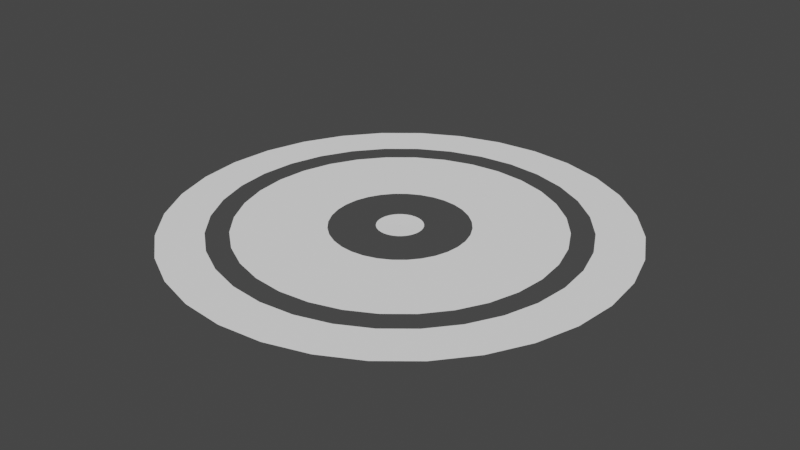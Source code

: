 # Source: cursor.blend  (saved by Blender 2.93.20; exported with 4.5.12 LTS)
import bpy
from mathutils import Matrix  # noqa: F401  (used for matrix-valued properties, if any)

bpy.ops.wm.read_factory_settings(use_empty=True)
scene = bpy.context.scene
scene.name = 'Scene'

# ---- collections
col_collection = bpy.data.collections.new('Collection'); scene.collection.children.link(col_collection)

# ---- materials (node trees are filled in below, after node groups)
mat_material = bpy.data.materials.new('Material')
mat_material.alpha_threshold = 0.0
mat_material.use_transparent_shadow = False
mat_material.line_color = (0.0, 0.0, 0.0, 1.0)

# ---- material node trees
mat_material.use_nodes = True; mat_material.node_tree.nodes.clear()
_N = mat_material.node_tree.nodes; _L = mat_material.node_tree.links
n0 = _N.new('ShaderNodeOutputMaterial'); n0.name = 'Material Output'; n0.location = (300, 300)
n1 = _N.new('ShaderNodeBsdfPrincipled'); n1.name = 'Principled BSDF'; n1.location = (10, 300)
n1.distribution = 'GGX'
n1.subsurface_method = 'BURLEY'
n1.inputs[0].default_value = (1.0, 1.0, 1.0, 1.0)
n1.inputs[2].default_value = 0.0
n1.inputs[3].default_value = 1.45
n1.inputs[13].default_value = 0.0
n1.inputs[20].default_value = 0.0
_L.new(n1.outputs[0], n0.inputs[0])
n0.is_active_output = True

# ---- world
world_world = bpy.data.worlds.new('World'); scene.world = world_world
world_world.use_nodes = True; world_world.node_tree.nodes.clear()
_N = world_world.node_tree.nodes; _L = world_world.node_tree.links
n0 = _N.new('ShaderNodeOutputWorld'); n0.name = 'World Output'; n0.location = (300, 300)
n1 = _N.new('ShaderNodeBackground'); n1.name = 'Background'; n1.location = (10, 300)
n1.inputs[0].default_value = (0.05088, 0.05088, 0.05088, 1.0)
_L.new(n1.outputs[0], n0.inputs[0])
n0.is_active_output = True
world_world.color = (0.05088, 0.05088, 0.05088)
world_world.use_sun_shadow = False
world_world.sun_shadow_jitter_overblur = 0.0

# ---- meshes
me_cone = bpy.data.meshes.new('Cone')
me_cone.from_pydata([(0.0, 1.0, -0.0005), (0.0, 0.8, 0.0005), (0.1951, 0.9808, -0.0005), (0.1561, 0.7846, 0.0005), (0.3827, 0.9239, -0.0005), (0.3061, 0.7391, 0.0005), (0.5556, 0.8315, -0.0005), (0.4445, 0.6652, 0.0005), (0.7071, 0.7071, -0.0005), (0.5657, 0.5657, 0.0005), (0.8315, 0.5556, -0.0005), (0.6652, 0.4445, 0.0005), (0.9239, 0.3827, -0.0005), (0.7391, 0.3061, 0.0005), (0.9808, 0.1951, -0.0005), (0.7846, 0.1561, 0.0005), (1.0, -4.371e-08, -0.0005), (0.8, -3.497e-08, 0.0005), (0.9808, -0.1951, -0.0005), (0.7846, -0.1561, 0.0005), (0.9239, -0.3827, -0.0005), (0.7391, -0.3061, 0.0005), (0.8315, -0.5556, -0.0005), (0.6652, -0.4445, 0.0005), (0.7071, -0.7071, -0.0005), (0.5657, -0.5657, 0.0005), (0.5556, -0.8315, -0.0005), (0.4445, -0.6652, 0.0005), (0.3827, -0.9239, -0.0005), (0.3061, -0.7391, 0.0005), (0.1951, -0.9808, -0.0005), (0.1561, -0.7846, 0.0005), (-8.742e-08, -1.0, -0.0005), (-6.994e-08, -0.8, 0.0005), (-0.1951, -0.9808, -0.0005), (-0.1561, -0.7846, 0.0005), (-0.3827, -0.9239, -0.0005), (-0.3061, -0.7391, 0.0005), (-0.5556, -0.8315, -0.0005), (-0.4445, -0.6652, 0.0005), (-0.7071, -0.7071, -0.0005), (-0.5657, -0.5657, 0.0005), (-0.8315, -0.5556, -0.0005), (-0.6652, -0.4445, 0.0005), (-0.9239, -0.3827, -0.0005), (-0.7391, -0.3061, 0.0005), (-0.9808, -0.1951, -0.0005), (-0.7846, -0.1561, 0.0005), (-1.0, 1.192e-08, -0.0005), (-0.8, 9.54e-09, 0.0005), (-0.9808, 0.1951, -0.0005), (-0.7846, 0.1561, 0.0005), (-0.9239, 0.3827, -0.0005), (-0.7391, 0.3061, 0.0005), (-0.8315, 0.5556, -0.0005), (-0.6652, 0.4445, 0.0005), (-0.7071, 0.7071, -0.0005), (-0.5657, 0.5657, 0.0005), (-0.5556, 0.8315, -0.0005), (-0.4445, 0.6652, 0.0005), (-0.3827, 0.9239, -0.0005), (-0.3061, 0.7391, 0.0005), (-0.1951, 0.9808, -0.0005), (-0.1561, 0.7846, 0.0005)], [], [(0, 1, 3, 2), (2, 3, 5, 4), (4, 5, 7, 6), (6, 7, 9, 8), (8, 9, 11, 10), (10, 11, 13, 12), (12, 13, 15, 14), (14, 15, 17, 16), (16, 17, 19, 18), (18, 19, 21, 20), (20, 21, 23, 22), (22, 23, 25, 24), (24, 25, 27, 26), (26, 27, 29, 28), (28, 29, 31, 30), (30, 31, 33, 32), (32, 33, 35, 34), (34, 35, 37, 36), (36, 37, 39, 38), (38, 39, 41, 40), (40, 41, 43, 42), (42, 43, 45, 44), (44, 45, 47, 46), (46, 47, 49, 48), (48, 49, 51, 50), (50, 51, 53, 52), (52, 53, 55, 54), (54, 55, 57, 56), (56, 57, 59, 58), (58, 59, 61, 60), (60, 61, 63, 62), (62, 63, 1, 0)])
_uv = me_cone.uv_layers.new(name='UVMap')
_uv.uv.foreach_set('vector', [1.0, 0.0, 1.0, 1.0, 0.9688, 1.0, 0.9688, 0.0, 0.9688, 0.0, 0.9688, 1.0, 0.9375, 1.0, 0.9375, 0.0, 0.9375, 0.0, 0.9375, 1.0, 0.9062, 1.0, 0.9062, 0.0, 0.9062, 0.0, 0.9062, 1.0, 0.875, 1.0, 0.875, 0.0, 0.875, 0.0, 0.875, 1.0, 0.8438, 1.0, 0.8438, 0.0, 0.8438, 0.0, 0.8438, 1.0, 0.8125, 1.0, 0.8125, 0.0, 0.8125, 0.0, 0.8125, 1.0, 0.7812, 1.0, 0.7812, 0.0, 0.7812, 0.0, 0.7812, 1.0, 0.75, 1.0, 0.75, 0.0, 0.75, 0.0, 0.75, 1.0, 0.7188, 1.0, 0.7188, 0.0, 0.7188, 0.0, 0.7188, 1.0, 0.6875, 1.0, 0.6875, 0.0, 0.6875, 0.0, 0.6875, 1.0, 0.6562, 1.0, 0.6562, 0.0, 0.6562, 0.0, 0.6562, 1.0, 0.625, 1.0, 0.625, 0.0, 0.625, 0.0, 0.625, 1.0, 0.5938, 1.0, 0.5938, 0.0, 0.5938, 0.0, 0.5938, 1.0, 0.5625, 1.0, 0.5625, 0.0, 0.5625, 0.0, 0.5625, 1.0, 0.5312, 1.0, 0.5312, 0.0, 0.5312, 0.0, 0.5312, 1.0, 0.5, 1.0, 0.5, 0.0, 0.5, 0.0, 0.5, 1.0, 0.4688, 1.0, 0.4688, 0.0, 0.4688, 0.0, 0.4688, 1.0, 0.4375, 1.0, 0.4375, 0.0, 0.4375, 0.0, 0.4375, 1.0, 0.4062, 1.0, 0.4062, 0.0, 0.4062, 0.0, 0.4062, 1.0, 0.375, 1.0, 0.375, 0.0, 0.375, 0.0, 0.375, 1.0, 0.3438, 1.0, 0.3438, 0.0, 0.3438, 0.0, 0.3438, 1.0, 0.3125, 1.0, 0.3125, 0.0, 0.3125, 0.0, 0.3125, 1.0, 0.2812, 1.0, 0.2812, 0.0, 0.2812, 0.0, 0.2812, 1.0, 0.25, 1.0, 0.25, 0.0, 0.25, 0.0, 0.25, 1.0, 0.2188, 1.0, 0.2188, 0.0, 0.2188, 0.0, 0.2188, 1.0, 0.1875, 1.0, 0.1875, 0.0, 0.1875, 0.0, 0.1875, 1.0, 0.1562, 1.0, 0.1562, 0.0, 0.1562, 0.0, 0.1562, 1.0, 0.125, 1.0, 0.125, 0.0, 0.125, 0.0, 0.125, 1.0, 0.09375, 1.0, 0.09375, 0.0, 0.09375, 0.0, 0.09375, 1.0, 0.0625, 1.0, 0.0625, 0.0, 0.0625, 0.0, 0.0625, 1.0, 0.03125, 1.0, 0.03125, 0.0, 0.03125, 0.0, 0.03125, 1.0, 0.0, 1.0, 0.0, 0.0])
me_cone.materials.append(mat_material)
me_cone.use_remesh_fix_poles = True
me_cone.use_remesh_preserve_attributes = False
me_cone.update()
me_cone_002 = bpy.data.meshes.new('Cone.002')
me_cone_002.from_pydata([(0.0, 0.001, -0.0005), (0.0, 0.1, 0.0005), (0.0001951, 0.0009808, -0.0005), (0.01951, 0.09808, 0.0005), (0.0003827, 0.0009239, -0.0005), (0.03827, 0.09239, 0.0005), (0.0005556, 0.0008315, -0.0005), (0.05556, 0.08315, 0.0005), (0.0007071, 0.0007071, -0.0005), (0.07071, 0.07071, 0.0005), (0.0008315, 0.0005556, -0.0005), (0.08315, 0.05556, 0.0005), (0.0009239, 0.0003827, -0.0005), (0.09239, 0.03827, 0.0005), (0.0009808, 0.0001951, -0.0005), (0.09808, 0.01951, 0.0005), (0.001, -4.371e-11, -0.0005), (0.1, -4.371e-09, 0.0005), (0.0009808, -0.0001951, -0.0005), (0.09808, -0.01951, 0.0005), (0.0009239, -0.0003827, -0.0005), (0.09239, -0.03827, 0.0005), (0.0008315, -0.0005556, -0.0005), (0.08315, -0.05556, 0.0005), (0.0007071, -0.0007071, -0.0005), (0.07071, -0.07071, 0.0005), (0.0005556, -0.0008315, -0.0005), (0.05556, -0.08315, 0.0005), (0.0003827, -0.0009239, -0.0005), (0.03827, -0.09239, 0.0005), (0.0001951, -0.0009808, -0.0005), (0.01951, -0.09808, 0.0005), (-8.742e-11, -0.001, -0.0005), (-8.742e-09, -0.1, 0.0005), (-0.0001951, -0.0009808, -0.0005), (-0.01951, -0.09808, 0.0005), (-0.0003827, -0.0009239, -0.0005), (-0.03827, -0.09239, 0.0005), (-0.0005556, -0.0008315, -0.0005), (-0.05556, -0.08315, 0.0005), (-0.0007071, -0.0007071, -0.0005), (-0.07071, -0.07071, 0.0005), (-0.0008315, -0.0005556, -0.0005), (-0.08315, -0.05556, 0.0005), (-0.0009239, -0.0003827, -0.0005), (-0.09239, -0.03827, 0.0005), (-0.0009808, -0.0001951, -0.0005), (-0.09808, -0.01951, 0.0005), (-0.001, 1.192e-11, -0.0005), (-0.1, 1.192e-09, 0.0005), (-0.0009808, 0.0001951, -0.0005), (-0.09808, 0.01951, 0.0005), (-0.0009239, 0.0003827, -0.0005), (-0.09239, 0.03827, 0.0005), (-0.0008315, 0.0005556, -0.0005), (-0.08315, 0.05556, 0.0005), (-0.0007071, 0.0007071, -0.0005), (-0.07071, 0.07071, 0.0005), (-0.0005556, 0.0008315, -0.0005), (-0.05556, 0.08315, 0.0005), (-0.0003827, 0.0009239, -0.0005), (-0.03827, 0.09239, 0.0005), (-0.0001951, 0.0009808, -0.0005), (-0.01951, 0.09808, 0.0005)], [], [(0, 1, 3, 2), (2, 3, 5, 4), (4, 5, 7, 6), (6, 7, 9, 8), (8, 9, 11, 10), (10, 11, 13, 12), (12, 13, 15, 14), (14, 15, 17, 16), (16, 17, 19, 18), (18, 19, 21, 20), (20, 21, 23, 22), (22, 23, 25, 24), (24, 25, 27, 26), (26, 27, 29, 28), (28, 29, 31, 30), (30, 31, 33, 32), (32, 33, 35, 34), (34, 35, 37, 36), (36, 37, 39, 38), (38, 39, 41, 40), (40, 41, 43, 42), (42, 43, 45, 44), (44, 45, 47, 46), (46, 47, 49, 48), (48, 49, 51, 50), (50, 51, 53, 52), (52, 53, 55, 54), (54, 55, 57, 56), (56, 57, 59, 58), (58, 59, 61, 60), (60, 61, 63, 62), (62, 63, 1, 0)])
_uv = me_cone_002.uv_layers.new(name='UVMap')
_uv.uv.foreach_set('vector', [1.0, 0.0, 1.0, 1.0, 0.9688, 1.0, 0.9688, 0.0, 0.9688, 0.0, 0.9688, 1.0, 0.9375, 1.0, 0.9375, 0.0, 0.9375, 0.0, 0.9375, 1.0, 0.9062, 1.0, 0.9062, 0.0, 0.9062, 0.0, 0.9062, 1.0, 0.875, 1.0, 0.875, 0.0, 0.875, 0.0, 0.875, 1.0, 0.8438, 1.0, 0.8438, 0.0, 0.8438, 0.0, 0.8438, 1.0, 0.8125, 1.0, 0.8125, 0.0, 0.8125, 0.0, 0.8125, 1.0, 0.7812, 1.0, 0.7812, 0.0, 0.7812, 0.0, 0.7812, 1.0, 0.75, 1.0, 0.75, 0.0, 0.75, 0.0, 0.75, 1.0, 0.7188, 1.0, 0.7188, 0.0, 0.7188, 0.0, 0.7188, 1.0, 0.6875, 1.0, 0.6875, 0.0, 0.6875, 0.0, 0.6875, 1.0, 0.6562, 1.0, 0.6562, 0.0, 0.6562, 0.0, 0.6562, 1.0, 0.625, 1.0, 0.625, 0.0, 0.625, 0.0, 0.625, 1.0, 0.5938, 1.0, 0.5938, 0.0, 0.5938, 0.0, 0.5938, 1.0, 0.5625, 1.0, 0.5625, 0.0, 0.5625, 0.0, 0.5625, 1.0, 0.5312, 1.0, 0.5312, 0.0, 0.5312, 0.0, 0.5312, 1.0, 0.5, 1.0, 0.5, 0.0, 0.5, 0.0, 0.5, 1.0, 0.4688, 1.0, 0.4688, 0.0, 0.4688, 0.0, 0.4688, 1.0, 0.4375, 1.0, 0.4375, 0.0, 0.4375, 0.0, 0.4375, 1.0, 0.4062, 1.0, 0.4062, 0.0, 0.4062, 0.0, 0.4062, 1.0, 0.375, 1.0, 0.375, 0.0, 0.375, 0.0, 0.375, 1.0, 0.3438, 1.0, 0.3438, 0.0, 0.3438, 0.0, 0.3438, 1.0, 0.3125, 1.0, 0.3125, 0.0, 0.3125, 0.0, 0.3125, 1.0, 0.2812, 1.0, 0.2812, 0.0, 0.2812, 0.0, 0.2812, 1.0, 0.25, 1.0, 0.25, 0.0, 0.25, 0.0, 0.25, 1.0, 0.2188, 1.0, 0.2188, 0.0, 0.2188, 0.0, 0.2188, 1.0, 0.1875, 1.0, 0.1875, 0.0, 0.1875, 0.0, 0.1875, 1.0, 0.1562, 1.0, 0.1562, 0.0, 0.1562, 0.0, 0.1562, 1.0, 0.125, 1.0, 0.125, 0.0, 0.125, 0.0, 0.125, 1.0, 0.09375, 1.0, 0.09375, 0.0, 0.09375, 0.0, 0.09375, 1.0, 0.0625, 1.0, 0.0625, 0.0, 0.0625, 0.0, 0.0625, 1.0, 0.03125, 1.0, 0.03125, 0.0, 0.03125, 0.0, 0.03125, 1.0, 0.0, 1.0, 0.0, 0.0])
me_cone_002.materials.append(mat_material)
me_cone_002.use_remesh_fix_poles = True
me_cone_002.use_remesh_preserve_attributes = False
me_cone_002.update()
me_cone_003 = bpy.data.meshes.new('Cone.003')
me_cone_003.from_pydata([(0.0, 0.7, -0.0005), (0.0, 0.3, 0.0005), (0.1366, 0.6865, -0.0005), (0.05853, 0.2942, 0.0005), (0.2679, 0.6467, -0.0005), (0.1148, 0.2772, 0.0005), (0.3889, 0.582, -0.0005), (0.1667, 0.2494, 0.0005), (0.495, 0.495, -0.0005), (0.2121, 0.2121, 0.0005), (0.582, 0.3889, -0.0005), (0.2494, 0.1667, 0.0005), (0.6467, 0.2679, -0.0005), (0.2772, 0.1148, 0.0005), (0.6865, 0.1366, -0.0005), (0.2942, 0.05853, 0.0005), (0.7, -3.06e-08, -0.0005), (0.3, -1.311e-08, 0.0005), (0.6865, -0.1366, -0.0005), (0.2942, -0.05853, 0.0005), (0.6467, -0.2679, -0.0005), (0.2772, -0.1148, 0.0005), (0.582, -0.3889, -0.0005), (0.2494, -0.1667, 0.0005), (0.495, -0.495, -0.0005), (0.2121, -0.2121, 0.0005), (0.3889, -0.582, -0.0005), (0.1667, -0.2494, 0.0005), (0.2679, -0.6467, -0.0005), (0.1148, -0.2772, 0.0005), (0.1366, -0.6865, -0.0005), (0.05853, -0.2942, 0.0005), (-6.12e-08, -0.7, -0.0005), (-2.623e-08, -0.3, 0.0005), (-0.1366, -0.6865, -0.0005), (-0.05853, -0.2942, 0.0005), (-0.2679, -0.6467, -0.0005), (-0.1148, -0.2772, 0.0005), (-0.3889, -0.582, -0.0005), (-0.1667, -0.2494, 0.0005), (-0.495, -0.495, -0.0005), (-0.2121, -0.2121, 0.0005), (-0.582, -0.3889, -0.0005), (-0.2494, -0.1667, 0.0005), (-0.6467, -0.2679, -0.0005), (-0.2772, -0.1148, 0.0005), (-0.6865, -0.1366, -0.0005), (-0.2942, -0.05853, 0.0005), (-0.7, 8.347e-09, -0.0005), (-0.3, 3.577e-09, 0.0005), (-0.6865, 0.1366, -0.0005), (-0.2942, 0.05853, 0.0005), (-0.6467, 0.2679, -0.0005), (-0.2772, 0.1148, 0.0005), (-0.582, 0.3889, -0.0005), (-0.2494, 0.1667, 0.0005), (-0.495, 0.495, -0.0005), (-0.2121, 0.2121, 0.0005), (-0.3889, 0.582, -0.0005), (-0.1667, 0.2494, 0.0005), (-0.2679, 0.6467, -0.0005), (-0.1148, 0.2772, 0.0005), (-0.1366, 0.6865, -0.0005), (-0.05853, 0.2942, 0.0005)], [], [(0, 1, 3, 2), (2, 3, 5, 4), (4, 5, 7, 6), (6, 7, 9, 8), (8, 9, 11, 10), (10, 11, 13, 12), (12, 13, 15, 14), (14, 15, 17, 16), (16, 17, 19, 18), (18, 19, 21, 20), (20, 21, 23, 22), (22, 23, 25, 24), (24, 25, 27, 26), (26, 27, 29, 28), (28, 29, 31, 30), (30, 31, 33, 32), (32, 33, 35, 34), (34, 35, 37, 36), (36, 37, 39, 38), (38, 39, 41, 40), (40, 41, 43, 42), (42, 43, 45, 44), (44, 45, 47, 46), (46, 47, 49, 48), (48, 49, 51, 50), (50, 51, 53, 52), (52, 53, 55, 54), (54, 55, 57, 56), (56, 57, 59, 58), (58, 59, 61, 60), (60, 61, 63, 62), (62, 63, 1, 0)])
_uv = me_cone_003.uv_layers.new(name='UVMap')
_uv.uv.foreach_set('vector', [1.0, 0.0, 1.0, 1.0, 0.9688, 1.0, 0.9688, 0.0, 0.9688, 0.0, 0.9688, 1.0, 0.9375, 1.0, 0.9375, 0.0, 0.9375, 0.0, 0.9375, 1.0, 0.9062, 1.0, 0.9062, 0.0, 0.9062, 0.0, 0.9062, 1.0, 0.875, 1.0, 0.875, 0.0, 0.875, 0.0, 0.875, 1.0, 0.8438, 1.0, 0.8438, 0.0, 0.8438, 0.0, 0.8438, 1.0, 0.8125, 1.0, 0.8125, 0.0, 0.8125, 0.0, 0.8125, 1.0, 0.7812, 1.0, 0.7812, 0.0, 0.7812, 0.0, 0.7812, 1.0, 0.75, 1.0, 0.75, 0.0, 0.75, 0.0, 0.75, 1.0, 0.7188, 1.0, 0.7188, 0.0, 0.7188, 0.0, 0.7188, 1.0, 0.6875, 1.0, 0.6875, 0.0, 0.6875, 0.0, 0.6875, 1.0, 0.6562, 1.0, 0.6562, 0.0, 0.6562, 0.0, 0.6562, 1.0, 0.625, 1.0, 0.625, 0.0, 0.625, 0.0, 0.625, 1.0, 0.5938, 1.0, 0.5938, 0.0, 0.5938, 0.0, 0.5938, 1.0, 0.5625, 1.0, 0.5625, 0.0, 0.5625, 0.0, 0.5625, 1.0, 0.5312, 1.0, 0.5312, 0.0, 0.5312, 0.0, 0.5312, 1.0, 0.5, 1.0, 0.5, 0.0, 0.5, 0.0, 0.5, 1.0, 0.4688, 1.0, 0.4688, 0.0, 0.4688, 0.0, 0.4688, 1.0, 0.4375, 1.0, 0.4375, 0.0, 0.4375, 0.0, 0.4375, 1.0, 0.4062, 1.0, 0.4062, 0.0, 0.4062, 0.0, 0.4062, 1.0, 0.375, 1.0, 0.375, 0.0, 0.375, 0.0, 0.375, 1.0, 0.3438, 1.0, 0.3438, 0.0, 0.3438, 0.0, 0.3438, 1.0, 0.3125, 1.0, 0.3125, 0.0, 0.3125, 0.0, 0.3125, 1.0, 0.2812, 1.0, 0.2812, 0.0, 0.2812, 0.0, 0.2812, 1.0, 0.25, 1.0, 0.25, 0.0, 0.25, 0.0, 0.25, 1.0, 0.2188, 1.0, 0.2188, 0.0, 0.2188, 0.0, 0.2188, 1.0, 0.1875, 1.0, 0.1875, 0.0, 0.1875, 0.0, 0.1875, 1.0, 0.1562, 1.0, 0.1562, 0.0, 0.1562, 0.0, 0.1562, 1.0, 0.125, 1.0, 0.125, 0.0, 0.125, 0.0, 0.125, 1.0, 0.09375, 1.0, 0.09375, 0.0, 0.09375, 0.0, 0.09375, 1.0, 0.0625, 1.0, 0.0625, 0.0, 0.0625, 0.0, 0.0625, 1.0, 0.03125, 1.0, 0.03125, 0.0, 0.03125, 0.0, 0.03125, 1.0, 0.0, 1.0, 0.0, 0.0])
me_cone_003.materials.append(mat_material)
me_cone_003.use_remesh_fix_poles = True
me_cone_003.use_remesh_preserve_attributes = False
me_cone_003.update()

# ---- objects
ob_cone = bpy.data.objects.new('Cone', me_cone)
ob_cone_002 = bpy.data.objects.new('Cone.002', me_cone_002)
ob_cone_003 = bpy.data.objects.new('Cone.003', me_cone_003)

# ---- transforms, parenting, visibility, modifiers, constraints
ob_cone.location = (0.0, 0.0, 0.0)
ob_cone.scale = (0.1, 0.1, 0.1)
ob_cone_002.location = (0.0, 0.0, 0.0)
ob_cone_002.scale = (0.1, 0.1, 0.1)
ob_cone_003.location = (0.0, 0.0, 0.0)
ob_cone_003.scale = (0.1, 0.1, 0.1)

# ---- collection membership
col_collection.objects.link(ob_cone)
col_collection.objects.link(ob_cone_002)
col_collection.objects.link(ob_cone_003)

# ---- scene / render settings (as saved in the file)
scene.frame_start = 1; scene.frame_end = 250; scene.frame_set(0)
scene.render.engine = 'BLENDER_EEVEE_NEXT'
scene.cycles.use_denoising = False
scene.cycles.samples = 128
scene.cycles.sampling_pattern = 'TABULATED_SOBOL'
scene.cycles.use_adaptive_sampling = False
scene.cycles.use_light_tree = False
scene.view_settings.view_transform = 'Filmic'
bpy.context.view_layer.update()

# ---- added for rendering (the .blend has no active camera and no usable light): camera, sun
cam_auto = bpy.data.cameras.new('AutoCamera')
cam_auto.lens = 50.0
cam_auto.sensor_width = 36.0
cam_auto.clip_end = 1000.0
ob_auto_camera = bpy.data.objects.new('AutoCamera', cam_auto)
scene.collection.objects.link(ob_auto_camera)
ob_auto_camera.location = (0.261693, -0.314032, 0.209354)
ob_auto_camera.rotation_euler = (1.09748, -7.21219e-08, 0.694738)
scene.camera = ob_auto_camera
light_auto_sun = bpy.data.lights.new('AutoSun', 'SUN')
light_auto_sun.energy = 3.0
light_auto_sun.angle = 0.0523599
ob_auto_sun = bpy.data.objects.new('AutoSun', light_auto_sun)
scene.collection.objects.link(ob_auto_sun)
ob_auto_sun.rotation_euler = (0.872665, 0.174533, 0.523599)
bpy.context.view_layer.update()

